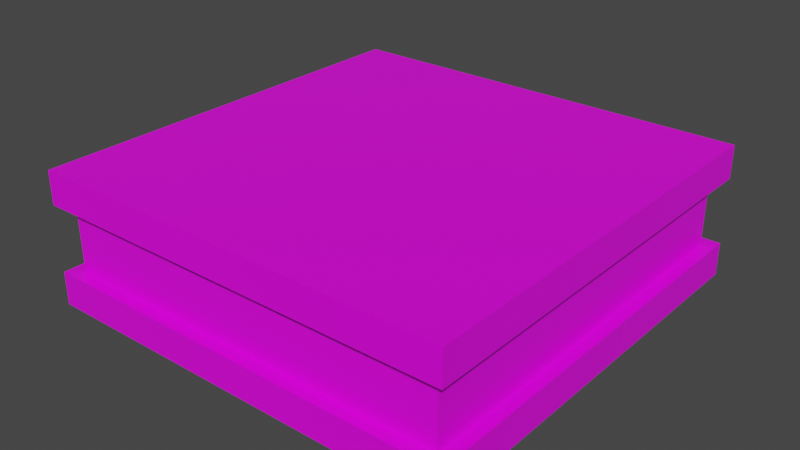 # Source: Platform_2.blend  (saved by Blender 3.1.7; exported with 4.5.12 LTS)
import bpy
from mathutils import Matrix  # noqa: F401  (used for matrix-valued properties, if any)

bpy.ops.wm.read_factory_settings(use_empty=True)
scene = bpy.context.scene
scene.name = 'Scene'

# ---- collections
col_collection = bpy.data.collections.new('Collection'); scene.collection.children.link(col_collection)

# ---- images (referenced by path relative to the original .blend; pixels are not part of the script)
import os
ASSET_DIR = os.environ.get("B2B_ASSET_DIR", "")  # directory of the original .blend (textures are referenced by path, not embedded)
HERE = os.path.dirname(os.path.abspath(__file__))  # packed textures are extracted next to this script under _unpacked/

def load_image(name, relpath, width, height, colorspace="sRGB"):
    """Load a texture the original file referenced (path relative to the .blend, or extracted next to this script)."""
    p = next((c for c in (os.path.join(HERE, relpath), os.path.join(ASSET_DIR, relpath)) if relpath and os.path.exists(c)), "")
    if p:
        img = bpy.data.images.load(p, check_existing=True)
        img.name = name
    else:  # same state as the original file: an image datablock whose file is absent (Cycles renders it pink)
        img = bpy.data.images.new(name, width, height)
        img.source = "FILE"
        img.filepath = "//" + (relpath or name)
    img.colorspace_settings.name = colorspace
    return img
img_platform_2_png = load_image('Platform_2.png', 'Platform_2.png', 1024, 1024, 'sRGB')

# ---- materials (node trees are filled in below, after node groups)
mat_material = bpy.data.materials.new('Material')
mat_material.alpha_threshold = 0.0
mat_material.use_transparent_shadow = False
mat_material.line_color = (0.0, 0.0, 0.0, 1.0)

# ---- material node trees
mat_material.use_nodes = True; mat_material.node_tree.nodes.clear()
_N = mat_material.node_tree.nodes; _L = mat_material.node_tree.links
n0 = _N.new('ShaderNodeOutputMaterial'); n0.name = 'Material Output'; n0.location = (300, 300)
n1 = _N.new('ShaderNodeBsdfPrincipled'); n1.name = 'Principled BSDF'; n1.location = (10, 300)
n1.distribution = 'GGX'
n1.subsurface_method = 'RANDOM_WALK_SKIN'
n1.inputs[2].default_value = 0.4
n1.inputs[3].default_value = 1.45
n1.inputs[27].default_value = (0.0, 0.0, 0.0, 1.0)
n1.inputs[28].default_value = 1.0
n2 = _N.new('ShaderNodeTexImage'); n2.name = 'Image Texture'; n2.location = (-438, 194)
n2.image = img_platform_2_png
_L.new(n1.outputs[0], n0.inputs[0])
_L.new(n2.outputs[0], n1.inputs[0])
n0.is_active_output = True

# ---- world
world_world = bpy.data.worlds.new('World'); scene.world = world_world
world_world.use_nodes = True; world_world.node_tree.nodes.clear()
_N = world_world.node_tree.nodes; _L = world_world.node_tree.links
n0 = _N.new('ShaderNodeOutputWorld'); n0.name = 'World Output'; n0.location = (300, 300)
n1 = _N.new('ShaderNodeBackground'); n1.name = 'Background'; n1.location = (10, 300)
n1.inputs[0].default_value = (0.05088, 0.05088, 0.05088, 1.0)
_L.new(n1.outputs[0], n0.inputs[0])
n0.is_active_output = True
world_world.color = (0.05088, 0.05088, 0.05088)
world_world.use_sun_shadow = False
world_world.sun_shadow_jitter_overblur = 0.0

# ---- meshes
me_cube = bpy.data.meshes.new('Cube')
me_cube.from_pydata([(1.5, 1.5, 0.5), (1.5, 1.5, -0.5), (1.5, -1.5, 0.5), (1.5, -1.5, -0.5), (-1.5, 1.5, 0.5), (-1.5, 1.5, -0.5), (-1.5, -1.5, 0.5), (-1.5, -1.5, -0.5), (1.5, -1.5, 0.0), (1.5, 1.5, 0.0), (-1.5, 1.5, 0.0), (-1.5, -1.5, 0.0), (-1.5, -1.5, 0.25), (1.5, -1.5, 0.25), (1.5, 1.5, 0.25), (-1.5, 1.5, 0.25), (1.5, -1.5, -0.25), (1.5, 1.5, -0.25), (-1.5, 1.5, -0.25), (-1.5, -1.5, -0.25), (1.5, 1.6, -0.25), (1.5, 1.6, -0.5), (-1.5, 1.6, 0.5), (1.5, 1.6, 0.5), (-1.5, 1.6, -0.5), (-1.5, 1.6, -0.25), (1.5, 1.6, 0.25), (-1.5, 1.6, 0.25), (1.6, -1.5, -0.25), (1.6, -1.5, -0.5), (1.6, 1.5, 0.5), (1.6, -1.5, 0.5), (1.6, 1.5, -0.5), (1.6, 1.5, -0.25), (1.6, -1.5, 0.25), (1.6, 1.5, 0.25), (1.6, 1.6, -0.25), (1.6, 1.6, -0.5), (1.6, 1.6, 0.5), (1.6, 1.6, 0.25), (1.5, -1.6, 0.5), (-1.5, -1.6, 0.5), (-1.5, -1.6, -0.5), (1.5, -1.6, -0.5), (1.5, -1.6, -0.25), (-1.5, -1.6, 0.25), (1.5, -1.6, 0.25), (-1.5, -1.6, -0.25), (1.6, -1.6, -0.25), (1.6, -1.6, -0.5), (1.6, -1.6, 0.5), (1.6, -1.6, 0.25), (-1.6, -1.6, -0.25), (-1.6, -1.5, -0.25), (-1.6, 1.5, -0.25), (-1.6, 1.5, -0.5), (-1.6, -1.5, 0.5), (-1.6, 1.5, 0.5), (-1.6, -1.5, 0.25), (-1.6, -1.5, -0.5), (-1.6, -1.6, -0.5), (-1.6, 1.5, 0.25), (-1.6, 1.6, -0.25), (-1.6, 1.6, -0.5), (-1.6, 1.6, 0.5), (-1.6, 1.6, 0.25), (-1.6, -1.6, 0.25), (-1.6, -1.6, 0.5)], [], [(0, 4, 6, 2), (5, 1, 3, 7), (29, 28, 48, 49), (1, 21, 37, 32), (4, 0, 23, 22), (12, 45, 66, 58), (19, 11, 10, 18), (18, 10, 9, 17), (17, 9, 8, 16), (16, 8, 11, 19), (11, 12, 15, 10), (10, 15, 14, 9), (9, 14, 13, 8), (8, 13, 12, 11), (7, 3, 43, 42), (31, 2, 40, 50), (6, 4, 57, 56), (24, 5, 55, 63), (27, 22, 23, 26), (24, 25, 20, 21), (3, 1, 32, 29), (1, 5, 24, 21), (14, 26, 39, 35), (14, 15, 27, 26), (18, 17, 20, 25), (42, 47, 52, 60), (35, 30, 31, 34), (32, 33, 28, 29), (30, 35, 39, 38), (33, 32, 37, 36), (23, 0, 30, 38), (21, 20, 36, 37), (18, 25, 62, 54), (13, 14, 35, 34), (20, 17, 33, 36), (17, 16, 28, 33), (26, 23, 38, 39), (0, 2, 31, 30), (46, 40, 41, 45), (43, 44, 47, 42), (40, 46, 51, 50), (44, 43, 49, 48), (16, 19, 47, 44), (34, 31, 50, 51), (3, 29, 49, 43), (28, 16, 44, 48), (12, 13, 46, 45), (27, 15, 61, 65), (13, 34, 51, 46), (2, 6, 41, 40), (58, 56, 57, 61), (55, 54, 62, 63), (59, 53, 54, 55), (61, 57, 64, 65), (53, 59, 60, 52), (56, 58, 66, 67), (15, 12, 58, 61), (47, 19, 53, 52), (25, 24, 63, 62), (4, 22, 64, 57), (41, 6, 56, 67), (5, 7, 59, 55), (22, 27, 65, 64), (45, 41, 67, 66), (19, 18, 54, 53), (7, 42, 60, 59)])
_uv = me_cube.uv_layers.new(name='UVMap')
_uv.uv.foreach_set('vector', [0.4732, 0.9633, 0.01747, 0.9633, 0.01747, 0.03665, 0.4732, 0.03665, 0.4229, 0.4744, 0.4229, 0.4744, 0.4229, 0.4744, 0.4229, 0.4744, 0.4229, 0.4744, 0.4229, 0.4744, 0.4229, 0.4744, 0.4229, 0.4744, 0.4229, 0.4744, 0.4229, 0.4744, 0.4229, 0.4744, 0.4229, 0.4744, 0.01747, 0.9633, 0.4732, 0.9633, 0.4732, 0.9942, 0.01747, 0.9942, 0.4229, 0.4744, 0.4229, 0.4744, 0.4229, 0.4744, 0.4229, 0.4744, 0.4878, 0.004005, 0.4517, 0.07961, 0.03927, 0.06909, 0.003974, 0.001512, 0.003974, 0.001512, 0.03927, 0.06909, 0.03613, 0.9224, 6.792e-05, 0.998, 6.792e-05, 0.998, 0.03613, 0.9224, 0.4534, 0.925, 0.4887, 0.9926, 0.4887, 0.9926, 0.4534, 0.925, 0.4517, 0.07961, 0.4878, 0.004005, 0.4517, 0.07961, 0.4777, 0.01452, 0.004565, 0.004509, 0.03927, 0.06909, 0.03927, 0.06909, 0.004565, 0.004509, 0.008261, 0.9902, 0.03613, 0.9224, 0.03613, 0.9224, 0.008261, 0.9902, 0.4881, 0.9894, 0.4534, 0.925, 0.4534, 0.925, 0.4881, 0.9894, 0.4777, 0.01452, 0.4517, 0.07961, 0.4229, 0.4744, 0.4229, 0.4744, 0.4229, 0.4744, 0.4229, 0.4744, 0.4884, 0.03665, 0.4732, 0.03665, 0.4732, 0.00576, 0.4884, 0.00576, 0.01747, 0.03665, 0.01747, 0.9633, 0.00228, 0.9633, 0.00228, 0.03665, 0.4229, 0.4744, 0.4229, 0.4744, 0.4229, 0.4744, 0.4229, 0.4744, 0.4229, 0.4744, 0.4229, 0.4744, 0.4229, 0.4744, 0.4229, 0.4744, 0.4229, 0.4744, 0.4229, 0.4744, 0.4229, 0.4744, 0.4229, 0.4744, 0.4229, 0.4744, 0.4229, 0.4744, 0.4229, 0.4744, 0.4229, 0.4744, 0.4229, 0.4744, 0.4229, 0.4744, 0.4229, 0.4744, 0.4229, 0.4744, 0.4229, 0.4744, 0.4229, 0.4744, 0.4229, 0.4744, 0.4229, 0.4744, 0.4229, 0.4744, 0.4229, 0.4744, 0.4229, 0.4744, 0.4229, 0.4744, 0.4229, 0.4744, 0.4229, 0.4744, 0.4229, 0.4744, 0.4229, 0.4744, 0.4229, 0.4744, 0.4229, 0.4744, 0.4229, 0.4744, 0.4229, 0.4744, 0.4229, 0.4744, 0.4229, 0.4744, 0.4229, 0.4744, 0.4229, 0.4744, 0.4229, 0.4744, 0.4229, 0.4744, 0.4229, 0.4744, 0.4229, 0.4744, 0.4229, 0.4744, 0.4229, 0.4744, 0.4229, 0.4744, 0.4229, 0.4744, 0.4229, 0.4744, 0.4229, 0.4744, 0.4229, 0.4744, 0.4229, 0.4744, 0.4732, 0.9942, 0.4732, 0.9633, 0.4884, 0.9633, 0.4884, 0.9942, 0.4229, 0.4744, 0.4229, 0.4744, 0.4229, 0.4744, 0.4229, 0.4744, 0.4229, 0.4744, 0.4229, 0.4744, 0.4229, 0.4744, 0.4229, 0.4744, 0.4229, 0.4744, 0.4229, 0.4744, 0.4229, 0.4744, 0.4229, 0.4744, 0.4229, 0.4744, 0.4229, 0.4744, 0.4229, 0.4744, 0.4229, 0.4744, 0.4229, 0.4744, 0.4229, 0.4744, 0.4229, 0.4744, 0.4229, 0.4744, 0.4229, 0.4744, 0.4229, 0.4744, 0.4229, 0.4744, 0.4229, 0.4744, 0.4732, 0.9633, 0.4732, 0.03665, 0.4884, 0.03665, 0.4884, 0.9633, 0.4229, 0.4744, 0.4229, 0.4744, 0.4229, 0.4744, 0.4229, 0.4744, 0.4229, 0.4744, 0.4229, 0.4744, 0.4229, 0.4744, 0.4229, 0.4744, 0.4229, 0.4744, 0.4229, 0.4744, 0.4229, 0.4744, 0.4229, 0.4744, 0.4229, 0.4744, 0.4229, 0.4744, 0.4229, 0.4744, 0.4229, 0.4744, 0.4229, 0.4744, 0.4229, 0.4744, 0.4229, 0.4744, 0.4229, 0.4744, 0.4229, 0.4744, 0.4229, 0.4744, 0.4229, 0.4744, 0.4229, 0.4744, 0.4229, 0.4744, 0.4229, 0.4744, 0.4229, 0.4744, 0.4229, 0.4744, 0.4229, 0.4744, 0.4229, 0.4744, 0.4229, 0.4744, 0.4229, 0.4744, 0.4229, 0.4744, 0.4229, 0.4744, 0.4229, 0.4744, 0.4229, 0.4744, 0.4229, 0.4744, 0.4229, 0.4744, 0.4229, 0.4744, 0.4229, 0.4744, 0.4229, 0.4744, 0.4229, 0.4744, 0.4229, 0.4744, 0.4229, 0.4744, 0.4732, 0.03665, 0.01747, 0.03665, 0.01747, 0.00576, 0.4732, 0.00576, 0.4229, 0.4744, 0.4229, 0.4744, 0.4229, 0.4744, 0.4229, 0.4744, 0.4229, 0.4744, 0.4229, 0.4744, 0.4229, 0.4744, 0.4229, 0.4744, 0.4229, 0.4744, 0.4229, 0.4744, 0.4229, 0.4744, 0.4229, 0.4744, 0.4229, 0.4744, 0.4229, 0.4744, 0.4229, 0.4744, 0.4229, 0.4744, 0.4229, 0.4744, 0.4229, 0.4744, 0.4229, 0.4744, 0.4229, 0.4744, 0.4229, 0.4744, 0.4229, 0.4744, 0.4229, 0.4744, 0.4229, 0.4744, 0.4229, 0.4744, 0.4229, 0.4744, 0.4229, 0.4744, 0.4229, 0.4744, 0.4229, 0.4744, 0.4229, 0.4744, 0.4229, 0.4744, 0.4229, 0.4744, 0.4229, 0.4744, 0.4229, 0.4744, 0.4229, 0.4744, 0.4229, 0.4744, 0.01747, 0.9633, 0.01747, 0.9942, 0.00228, 0.9942, 0.00228, 0.9633, 0.01747, 0.00576, 0.01747, 0.03665, 0.00228, 0.03665, 0.00228, 0.00576, 0.4229, 0.4744, 0.4229, 0.4744, 0.4229, 0.4744, 0.4229, 0.4744, 0.4229, 0.4744, 0.4229, 0.4744, 0.4229, 0.4744, 0.4229, 0.4744, 0.4229, 0.4744, 0.4229, 0.4744, 0.4229, 0.4744, 0.4229, 0.4744, 0.4229, 0.4744, 0.4229, 0.4744, 0.4229, 0.4744, 0.4229, 0.4744, 0.4229, 0.4744, 0.4229, 0.4744, 0.4229, 0.4744, 0.4229, 0.4744])
me_cube.materials.append(mat_material)
me_cube.use_remesh_preserve_volume = False
me_cube.use_remesh_preserve_attributes = False
me_cube.use_mirror_vertex_groups = False
me_cube.update()

# ---- objects
ob_platform_2 = bpy.data.objects.new('Platform_2', me_cube)

# ---- transforms, parenting, visibility, modifiers, constraints
ob_platform_2.location = (0.0, 0.0, 0.0)
ob_platform_2.lock_rotations_4d = False
ob_platform_2.empty_display_type = 'ARROWS'
ob_platform_2.lineart.crease_threshold = 0.0

# ---- collection membership
col_collection.objects.link(ob_platform_2)

# ---- scene / render settings (as saved in the file)
scene.frame_start = 1; scene.frame_end = 250; scene.frame_set(1)
scene.render.engine = 'BLENDER_EEVEE_NEXT'
scene.cycles.sampling_pattern = 'TABULATED_SOBOL'
scene.cycles.use_light_tree = False
scene.view_settings.view_transform = 'Filmic'
bpy.context.view_layer.update()

# ---- added for rendering (the .blend has no active camera and no usable light): camera, sun
cam_auto = bpy.data.cameras.new('AutoCamera')
cam_auto.lens = 50.0
cam_auto.sensor_width = 36.0
cam_auto.clip_end = 1000.0
ob_auto_camera = bpy.data.objects.new('AutoCamera', cam_auto)
scene.collection.objects.link(ob_auto_camera)
ob_auto_camera.location = (4.28809, -5.14571, 3.43048)
ob_auto_camera.rotation_euler = (1.09748, -7.21219e-08, 0.694738)
scene.camera = ob_auto_camera
light_auto_sun = bpy.data.lights.new('AutoSun', 'SUN')
light_auto_sun.energy = 3.0
light_auto_sun.angle = 0.0523599
ob_auto_sun = bpy.data.objects.new('AutoSun', light_auto_sun)
scene.collection.objects.link(ob_auto_sun)
ob_auto_sun.rotation_euler = (0.872665, 0.174533, 0.523599)
bpy.context.view_layer.update()

